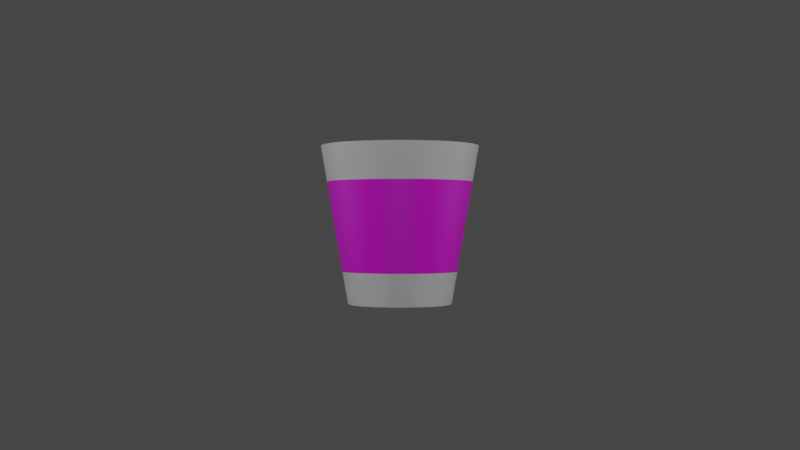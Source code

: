 # Source: Pepper.blend  (saved by Blender 3.0.42; exported with 4.5.12 LTS)
import bpy
from mathutils import Matrix  # noqa: F401  (used for matrix-valued properties, if any)

bpy.ops.wm.read_factory_settings(use_empty=True)
scene = bpy.context.scene
scene.name = 'Scene'

# ---- collections
col_collection = bpy.data.collections.new('Collection'); scene.collection.children.link(col_collection)

# ---- images (referenced by path relative to the original .blend; pixels are not part of the script)
import os
ASSET_DIR = os.environ.get("B2B_ASSET_DIR", "")  # directory of the original .blend (textures are referenced by path, not embedded)
HERE = os.path.dirname(os.path.abspath(__file__))  # packed textures are extracted next to this script under _unpacked/

def load_image(name, relpath, width, height, colorspace="sRGB"):
    """Load a texture the original file referenced (path relative to the .blend, or extracted next to this script)."""
    p = next((c for c in (os.path.join(HERE, relpath), os.path.join(ASSET_DIR, relpath)) if relpath and os.path.exists(c)), "")
    if p:
        img = bpy.data.images.load(p, check_existing=True)
        img.name = name
    else:  # same state as the original file: an image datablock whose file is absent (Cycles renders it pink)
        img = bpy.data.images.new(name, width, height)
        img.source = "FILE"
        img.filepath = "//" + (relpath or name)
    img.colorspace_settings.name = colorspace
    return img
img_drpeppertexture_jpg = load_image('drPepperTexture.jpg', 'maps/drPepperTexture.jpg', 1024, 1024, 'sRGB')

# ---- materials (node trees are filled in below, after node groups)
mat_material_001 = bpy.data.materials.new('Material.001')
mat_material_001.use_transparent_shadow = False
mat_material_002 = bpy.data.materials.new('Material.002')
mat_material_002.use_transparent_shadow = False

# ---- material node trees
mat_material_001.use_nodes = True; mat_material_001.node_tree.nodes.clear()
_N = mat_material_001.node_tree.nodes; _L = mat_material_001.node_tree.links
n0 = _N.new('ShaderNodeOutputMaterial'); n0.name = 'Material Output'; n0.location = (300, 300)
n1 = _N.new('ShaderNodeBsdfPrincipled'); n1.name = 'Principled BSDF'; n1.location = (10, 300)
n1.distribution = 'GGX'
n1.subsurface_method = 'RANDOM_WALK_SKIN'
n1.inputs[3].default_value = 1.45
n1.inputs[11].default_value = 1.38
n1.inputs[16].default_value = 0.12
n1.inputs[27].default_value = (0.0, 0.0, 0.0, 1.0)
n1.inputs[28].default_value = 1.0
n2 = _N.new('ShaderNodeTexImage'); n2.name = 'Image Texture'; n2.location = (-319, 159)
n2.image = img_drpeppertexture_jpg
n3 = _N.new('ShaderNodeTexCoord'); n3.name = 'Texture Coordinate'; n3.location = (-587, 123)
_L.new(n1.outputs[0], n0.inputs[0])
_L.new(n2.outputs[0], n1.inputs[0])
_L.new(n3.outputs[2], n2.inputs[0])
n0.is_active_output = True
mat_material_002.use_nodes = True; mat_material_002.node_tree.nodes.clear()
_N = mat_material_002.node_tree.nodes; _L = mat_material_002.node_tree.links
n0 = _N.new('ShaderNodeBsdfPrincipled'); n0.name = 'Principled BSDF'; n0.location = (10, 300)
n0.distribution = 'GGX'
n0.subsurface_method = 'RANDOM_WALK_SKIN'
n0.inputs[3].default_value = 1.45
n0.inputs[27].default_value = (0.0, 0.0, 0.0, 1.0)
n0.inputs[28].default_value = 1.0
n1 = _N.new('ShaderNodeOutputMaterial'); n1.name = 'Material Output'; n1.location = (300, 300)
_L.new(n0.outputs[0], n1.inputs[0])
n1.is_active_output = True

# ---- world
world_world = bpy.data.worlds.new('World'); scene.world = world_world
world_world.use_nodes = True; world_world.node_tree.nodes.clear()
_N = world_world.node_tree.nodes; _L = world_world.node_tree.links
n0 = _N.new('ShaderNodeOutputWorld'); n0.name = 'World Output'; n0.location = (300, 300)
n1 = _N.new('ShaderNodeBackground'); n1.name = 'Background'; n1.location = (10, 300)
n1.inputs[0].default_value = (0.05088, 0.05088, 0.05088, 1.0)
_L.new(n1.outputs[0], n0.inputs[0])
n0.is_active_output = True
world_world.color = (0.05088, 0.05088, 0.05088)
world_world.use_sun_shadow = False
world_world.sun_shadow_jitter_overblur = 0.0

# ---- cameras
cam_camera_001 = bpy.data.cameras.new('Camera.001')
cam_camera_004 = bpy.data.cameras.new('Camera.004')
cam_camera_005 = bpy.data.cameras.new('Camera.005')
cam_camera_006 = bpy.data.cameras.new('Camera.006')
cam_camera_007 = bpy.data.cameras.new('Camera.007')
cam_camera_008 = bpy.data.cameras.new('Camera.008')

# ---- lights
light_light_001 = bpy.data.lights.new('Light.001', 'POINT')
light_light_001.transmission_factor = 0.0
light_light_001.energy = 1000.0
light_light_001.shadow_soft_size = 0.1
light_light_001.shadow_maximum_resolution = 0.006
light_light_001.use_absolute_resolution = True
light_light_002 = bpy.data.lights.new('Light.002', 'POINT')
light_light_002.transmission_factor = 0.0
light_light_002.energy = 1000.0
light_light_002.shadow_soft_size = 0.1
light_light_002.shadow_maximum_resolution = 0.006
light_light_002.use_absolute_resolution = True
light_light_003 = bpy.data.lights.new('Light.003', 'POINT')
light_light_003.transmission_factor = 0.0
light_light_003.energy = 1000.0
light_light_003.shadow_soft_size = 0.1
light_light_003.shadow_maximum_resolution = 0.006
light_light_003.use_absolute_resolution = True
light_light_004 = bpy.data.lights.new('Light.004', 'POINT')
light_light_004.transmission_factor = 0.0
light_light_004.energy = 1000.0
light_light_004.shadow_soft_size = 0.1
light_light_004.shadow_maximum_resolution = 0.006
light_light_004.use_absolute_resolution = True

# ---- meshes
me_cylinder = bpy.data.meshes.new('Cylinder')
me_cylinder.from_pydata([(3.473e-10, 0.656, -0.9953), (0.0, 1.0, 1.0), (0.128, 0.6434, -0.9953), (0.1951, 0.9808, 1.0), (0.2511, 0.6061, -0.9953), (0.3827, 0.9239, 1.0), (0.3645, 0.5455, -0.9953), (0.5556, 0.8315, 1.0), (0.4639, 0.4639, -0.9953), (0.7071, 0.7071, 1.0), (0.5455, 0.3645, -0.9953), (0.8315, 0.5556, 1.0), (0.6061, 0.2511, -0.9953), (0.9239, 0.3827, 1.0), (0.6434, 0.128, -0.9953), (0.9808, 0.1951, 1.0), (0.656, -3.655e-08, -0.9953), (1.0, -4.371e-08, 1.0), (0.6434, -0.128, -0.9953), (0.9808, -0.1951, 1.0), (0.6061, -0.2511, -0.9953), (0.9239, -0.3827, 1.0), (0.5455, -0.3645, -0.9953), (0.8315, -0.5556, 1.0), (0.4639, -0.4639, -0.9953), (0.7071, -0.7071, 1.0), (0.3645, -0.5455, -0.9953), (0.5556, -0.8315, 1.0), (0.2511, -0.6061, -0.9953), (0.3827, -0.9239, 1.0), (0.128, -0.6434, -0.9953), (0.1951, -0.9808, 1.0), (-5.7e-08, -0.656, -0.9953), (-8.742e-08, -1.0, 1.0), (-0.128, -0.6434, -0.9953), (-0.1951, -0.9808, 1.0), (-0.2511, -0.6061, -0.9953), (-0.3827, -0.9239, 1.0), (-0.3645, -0.5455, -0.9953), (-0.5556, -0.8315, 1.0), (-0.4639, -0.4639, -0.9953), (-0.7071, -0.7071, 1.0), (-0.5455, -0.3645, -0.9953), (-0.8315, -0.5556, 1.0), (-0.6061, -0.2511, -0.9953), (-0.9239, -0.3827, 1.0), (-0.6434, -0.128, -0.9953), (-0.9808, -0.1951, 1.0), (-0.656, -5.444e-11, -0.9953), (-1.0, 1.192e-08, 1.0), (-0.6434, 0.128, -0.9953), (-0.9808, 0.1951, 1.0), (-0.6061, 0.2511, -0.9953), (-0.9239, 0.3827, 1.0), (-0.5455, 0.3645, -0.9953), (-0.8315, 0.5556, 1.0), (-0.4639, 0.4639, -0.9953), (-0.7071, 0.7071, 1.0), (-0.3645, 0.5455, -0.9953), (-0.5556, 0.8315, 1.0), (-0.2511, 0.6061, -0.9953), (-0.3827, 0.9239, 1.0), (-0.128, 0.6434, -0.9953), (-0.1951, 0.9808, 1.0), (0.1788, 0.8988, 1.0), (1.168e-09, 0.9164, 1.0), (0.3507, 0.8466, 1.0), (0.5091, 0.762, 1.0), (0.648, 0.648, 1.0), (0.762, 0.5091, 1.0), (0.8466, 0.3507, 1.0), (0.8988, 0.1788, 1.0), (0.9164, -4.161e-08, 1.0), (0.8988, -0.1788, 1.0), (0.8466, -0.3507, 1.0), (0.762, -0.5091, 1.0), (0.648, -0.648, 1.0), (0.5091, -0.762, 1.0), (0.3507, -0.8466, 1.0), (0.1788, -0.8988, 1.0), (-7.895e-08, -0.9164, 1.0), (-0.1788, -0.8988, 1.0), (-0.3507, -0.8466, 1.0), (-0.5091, -0.762, 1.0), (-0.648, -0.648, 1.0), (-0.762, -0.5091, 1.0), (-0.8466, -0.3507, 1.0), (-0.8988, -0.1788, 1.0), (-0.9164, 9.371e-09, 1.0), (-0.8988, 0.1788, 1.0), (-0.8466, 0.3507, 1.0), (-0.762, 0.5091, 1.0), (-0.648, 0.648, 1.0), (-0.5091, 0.762, 1.0), (-0.3507, 0.8466, 1.0), (-0.1788, 0.8988, 1.0), (0.108, 0.5431, -0.8601), (1.324e-08, 0.5537, -0.8601), (0.2119, 0.5116, -0.8601), (0.3076, 0.4604, -0.8601), (0.3916, 0.3916, -0.8601), (0.4604, 0.3076, -0.8601), (0.5116, 0.2119, -0.8601), (0.5431, 0.108, -0.8601), (0.5537, -3.252e-08, -0.8601), (0.5431, -0.108, -0.8601), (0.5116, -0.2119, -0.8601), (0.4604, -0.3076, -0.8601), (0.3916, -0.3916, -0.8601), (0.3076, -0.4604, -0.8601), (0.2119, -0.5116, -0.8601), (0.108, -0.5431, -0.8601), (-3.517e-08, -0.5537, -0.8601), (-0.108, -0.5431, -0.8601), (-0.2119, -0.5116, -0.8601), (-0.3076, -0.4604, -0.8601), (-0.3916, -0.3916, -0.8601), (-0.4604, -0.3076, -0.8601), (-0.5116, -0.2119, -0.8601), (-0.5431, -0.108, -0.8601), (-0.5537, -1.709e-09, -0.8601), (-0.5431, 0.108, -0.8601), (-0.5116, 0.2119, -0.8601), (-0.4604, 0.3076, -0.8601), (-0.3916, 0.3916, -0.8601), (-0.3076, 0.4604, -0.8601), (-0.2119, 0.5116, -0.8601), (-0.108, 0.5431, -0.8601), (3.757e-11, 0.9628, 0.7836), (0.1878, 0.9443, 0.7836), (0.3684, 0.8895, 0.7836), (0.5349, 0.8005, 0.7836), (0.6808, 0.6808, 0.7836), (0.8005, 0.5349, 0.7836), (0.8895, 0.3684, 0.7836), (0.9443, 0.1878, 0.7836), (0.9628, -4.294e-08, 0.7836), (0.9443, -0.1878, 0.7836), (0.8895, -0.3684, 0.7836), (0.8005, -0.5349, 0.7836), (0.6808, -0.6808, 0.7836), (0.5349, -0.8005, 0.7836), (0.3684, -0.8895, 0.7836), (0.1878, -0.9443, 0.7836), (-8.413e-08, -0.9628, 0.7836), (-0.1878, -0.9443, 0.7836), (-0.3684, -0.8895, 0.7836), (-0.5349, -0.8005, 0.7836), (-0.6808, -0.6808, 0.7836), (-0.8005, -0.5349, 0.7836), (-0.8895, -0.3684, 0.7836), (-0.9443, -0.1878, 0.7836), (-0.9628, 1.063e-08, 0.7836), (-0.9443, 0.1878, 0.7836), (-0.8895, 0.3684, 0.7836), (-0.8005, 0.5349, 0.7836), (-0.6808, 0.6808, 0.7836), (-0.5349, 0.8005, 0.7836), (-0.3684, 0.8895, 0.7836), (-0.1878, 0.9443, 0.7836), (0.1338, 0.6727, -0.8263), (0.2625, 0.6337, -0.8263), (0.3811, 0.5703, -0.8263), (0.485, 0.485, -0.8263), (0.5703, 0.3811, -0.8263), (0.6337, 0.2625, -0.8263), (0.6727, 0.1338, -0.8263), (0.6859, -3.718e-08, -0.8263), (0.6727, -0.1338, -0.8263), (0.6337, -0.2625, -0.8263), (0.5703, -0.3811, -0.8263), (0.485, -0.485, -0.8263), (0.3811, -0.5703, -0.8263), (0.2625, -0.6337, -0.8263), (0.1338, -0.6727, -0.8263), (-5.965e-08, -0.6859, -0.8263), (-0.1338, -0.6727, -0.8263), (-0.2625, -0.6337, -0.8263), (-0.3811, -0.5703, -0.8263), (-0.485, -0.485, -0.8263), (-0.5703, -0.3811, -0.8263), (-0.6337, -0.2625, -0.8263), (-0.6727, -0.1338, -0.8263), (-0.6859, 9.861e-10, -0.8263), (-0.6727, 0.1338, -0.8263), (-0.6337, 0.2625, -0.8263), (-0.5703, 0.3811, -0.8263), (-0.485, 0.485, -0.8263), (-0.3811, 0.5703, -0.8263), (-0.2625, 0.6337, -0.8263), (-0.1338, 0.6727, -0.8263), (3.171e-10, 0.6859, -0.8263), (1.888e-10, 0.6267, -1.0), (0.1223, 0.6147, -1.0), (0.2398, 0.579, -1.0), (0.3482, 0.5211, -1.0), (0.4431, 0.4431, -1.0), (0.5211, 0.3482, -1.0), (0.579, 0.2398, -1.0), (0.6147, 0.1223, -1.0), (0.6267, -3.579e-08, -1.0), (0.6147, -0.1223, -1.0), (0.579, -0.2398, -1.0), (0.5211, -0.3482, -1.0), (0.4431, -0.4431, -1.0), (0.3482, -0.5211, -1.0), (0.2398, -0.579, -1.0), (0.1223, -0.6147, -1.0), (-5.46e-08, -0.6267, -1.0), (-0.1223, -0.6147, -1.0), (-0.2398, -0.579, -1.0), (-0.3482, -0.5211, -1.0), (-0.4431, -0.4431, -1.0), (-0.5211, -0.3482, -1.0), (-0.579, -0.2398, -1.0), (-0.6147, -0.1223, -1.0), (-0.6267, -9.204e-10, -1.0), (-0.6147, 0.1223, -1.0), (-0.579, 0.2398, -1.0), (-0.5211, 0.3482, -1.0), (-0.4431, 0.4431, -1.0), (-0.3482, 0.5211, -1.0), (-0.2398, 0.579, -1.0), (-0.1223, 0.6147, -1.0), (0.09009, 0.4529, -0.8601), (1.68e-08, 0.4618, -0.8601), (0.1767, 0.4266, -0.8601), (0.2565, 0.3839, -0.8601), (0.3265, 0.3265, -0.8601), (0.3839, 0.2565, -0.8601), (0.4266, 0.1767, -0.8601), (0.4529, 0.09009, -0.8601), (0.4618, -3.021e-08, -0.8601), (0.4529, -0.09009, -0.8601), (0.4266, -0.1767, -0.8601), (0.3839, -0.2565, -0.8601), (0.3265, -0.3265, -0.8601), (0.2565, -0.3839, -0.8601), (0.1767, -0.4266, -0.8601), (0.09009, -0.4529, -0.8601), (-2.357e-08, -0.4618, -0.8601), (-0.09009, -0.4529, -0.8601), (-0.1767, -0.4266, -0.8601), (-0.2565, -0.3839, -0.8601), (-0.3265, -0.3265, -0.8601), (-0.3839, -0.2565, -0.8601), (-0.4266, -0.1767, -0.8601), (-0.4529, -0.09009, -0.8601), (-0.4618, -4.519e-09, -0.8601), (-0.4529, 0.09009, -0.8601), (-0.4266, 0.1767, -0.8601), (-0.3839, 0.2565, -0.8601), (-0.3265, 0.3265, -0.8601), (-0.2565, 0.3839, -0.8601), (-0.1767, 0.4266, -0.8601), (-0.09009, 0.4529, -0.8601), (3.955e-12, 0.9961, 0.9772), (0.1943, 0.9769, 0.9772), (0.3812, 0.9203, 0.9772), (0.5534, 0.8282, 0.9772), (0.7043, 0.7043, 0.9772), (0.8282, 0.5534, 0.9772), (0.9203, 0.3812, 0.9772), (0.9769, 0.1943, 0.9772), (0.9961, -4.363e-08, 0.9772), (0.9769, -0.1943, 0.9772), (0.9203, -0.3812, 0.9772), (0.8282, -0.5534, 0.9772), (0.7043, -0.7043, 0.9772), (0.5534, -0.8282, 0.9772), (0.3812, -0.9203, 0.9772), (0.1943, -0.9769, 0.9772), (-8.708e-08, -0.9961, 0.9772), (-0.1943, -0.9769, 0.9772), (-0.3812, -0.9203, 0.9772), (-0.5534, -0.8282, 0.9772), (-0.7043, -0.7043, 0.9772), (-0.8282, -0.5534, 0.9772), (-0.9203, -0.3812, 0.9772), (-0.9769, -0.1943, 0.9772), (-0.9961, 1.179e-08, 0.9772), (-0.9769, 0.1943, 0.9772), (-0.9203, 0.3812, 0.9772), (-0.8282, 0.5534, 0.9772), (-0.7043, 0.7043, 0.9772), (-0.5534, 0.8282, 0.9772), (-0.3812, 0.9203, 0.9772), (-0.1943, 0.9769, 0.9772), (0.1288, 0.6476, -0.9711), (0.2527, 0.6101, -0.9711), (0.3669, 0.549, -0.9711), (0.4669, 0.4669, -0.9711), (0.549, 0.3669, -0.9711), (0.6101, 0.2527, -0.9711), (0.6476, 0.1288, -0.9711), (0.6603, -3.664e-08, -0.9711), (0.6476, -0.1288, -0.9711), (0.6101, -0.2527, -0.9711), (0.549, -0.3669, -0.9711), (0.4669, -0.4669, -0.9711), (0.3669, -0.549, -0.9711), (0.2527, -0.6101, -0.9711), (0.1288, -0.6476, -0.9711), (-5.738e-08, -0.6603, -0.9711), (-0.1288, -0.6476, -0.9711), (-0.2527, -0.6101, -0.9711), (-0.3669, -0.549, -0.9711), (-0.4669, -0.4669, -0.9711), (-0.549, -0.3669, -0.9711), (-0.6101, -0.2527, -0.9711), (-0.6476, -0.1288, -0.9711), (-0.6603, 9.508e-11, -0.9711), (-0.6476, 0.1288, -0.9711), (-0.6101, 0.2527, -0.9711), (-0.549, 0.3669, -0.9711), (-0.4669, 0.4669, -0.9711), (-0.3669, 0.549, -0.9711), (-0.2527, 0.6101, -0.9711), (-0.1288, 0.6476, -0.9711), (3.429e-10, 0.6603, -0.9711), (0.9668, -0.1923, 1.0), (0.9107, -0.3772, 1.0), (-0.3772, -0.9107, 1.0), (-0.5477, -0.8196, 1.0), (-0.8196, 0.5477, 1.0), (-0.697, 0.697, 1.0), (0.8196, 0.5477, 1.0), (0.9107, 0.3772, 1.0), (0.3772, -0.9107, 1.0), (0.1923, -0.9668, 1.0), (-0.9668, -0.1923, 1.0), (-0.9858, 1.149e-08, 1.0), (0.1923, 0.9668, 1.0), (0.3772, 0.9107, 1.0), (0.8196, -0.5477, 1.0), (-0.697, -0.697, 1.0), (-0.5477, 0.8196, 1.0), (0.9668, 0.1923, 1.0), (-8.598e-08, -0.9858, 1.0), (-0.9668, 0.1923, 1.0), (0.5477, 0.8196, 1.0), (0.697, -0.697, 1.0), (-0.8196, -0.5477, 1.0), (-0.3772, 0.9107, 1.0), (0.9858, -4.335e-08, 1.0), (-0.1923, -0.9668, 1.0), (-0.9107, 0.3772, 1.0), (0.697, 0.697, 1.0), (0.5477, -0.8196, 1.0), (-0.9107, -0.3772, 1.0), (-0.1923, 0.9668, 1.0), (1.989e-10, 0.9858, 1.0), (0.9108, -0.1812, 1.0), (-0.3554, -0.858, 1.0), (-0.7722, 0.516, 1.0), (0.7722, 0.516, 1.0), (0.3554, -0.858, 1.0), (-0.9108, -0.1812, 1.0), (0.1812, 0.9108, 1.0), (9.962e-10, 0.9287, 1.0), (0.858, -0.3554, 1.0), (-0.516, -0.7722, 1.0), (-0.6567, 0.6567, 1.0), (0.858, 0.3554, 1.0), (0.1812, -0.9108, 1.0), (-0.9287, 9.746e-09, 1.0), (0.3554, 0.858, 1.0), (0.7722, -0.516, 1.0), (-0.6567, -0.6567, 1.0), (-0.516, 0.7722, 1.0), (0.9108, 0.1812, 1.0), (-8.019e-08, -0.9287, 1.0), (-0.9108, 0.1812, 1.0), (0.516, 0.7722, 1.0), (0.6567, -0.6567, 1.0), (-0.7722, -0.516, 1.0), (-0.3554, 0.858, 1.0), (0.9287, -4.192e-08, 1.0), (-0.1812, -0.9108, 1.0), (-0.858, 0.3554, 1.0), (0.6567, 0.6567, 1.0), (0.516, -0.7722, 1.0), (-0.858, -0.3554, 1.0), (-0.1812, 0.9108, 1.0), (0.5057, -0.7569, 0.9687), (0.3484, -0.841, 0.9687), (1.371e-09, 0.9103, 0.9687), (0.1776, 0.8928, 0.9687), (-0.7569, 0.5057, 0.9687), (-0.6437, 0.6437, 0.9687), (0.1776, -0.8928, 0.9687), (0.3484, 0.841, 0.9687), (-0.5057, 0.7569, 0.9687), (-7.821e-08, -0.9103, 0.9687), (0.5057, 0.7569, 0.9687), (-0.3484, 0.841, 0.9687), (-0.1776, -0.8928, 0.9687), (0.6437, 0.6437, 0.9687), (-0.1776, 0.8928, 0.9687), (-0.3484, -0.841, 0.9687), (0.7569, 0.5057, 0.9687), (-0.5057, -0.7569, 0.9687), (0.841, 0.3484, 0.9687), (-0.6437, -0.6437, 0.9687), (0.8928, 0.1776, 0.9687), (-0.7569, -0.5057, 0.9687), (0.9103, -4.146e-08, 0.9687), (-0.841, -0.3484, 0.9687), (0.8928, -0.1776, 0.9687), (-0.8928, -0.1776, 0.9687), (0.841, -0.3484, 0.9687), (-0.9103, 9.184e-09, 0.9687), (0.7569, -0.5057, 0.9687), (-0.8928, 0.1776, 0.9687), (0.6437, -0.6437, 0.9687), (-0.841, 0.3484, 0.9687), (0.3161, -0.4732, -0.7816), (1.273e-08, 0.5691, -0.7816), (-0.4732, 0.3161, -0.7816), (0.2178, -0.5257, -0.7816), (0.111, 0.5581, -0.7816), (-0.4024, 0.4024, -0.7816), (0.111, -0.5581, -0.7816), (0.2178, 0.5257, -0.7816), (-0.3161, 0.4732, -0.7816), (-3.702e-08, -0.5691, -0.7816), (0.3161, 0.4732, -0.7816), (-0.2178, 0.5257, -0.7816), (-0.111, -0.5581, -0.7816), (0.4024, 0.4024, -0.7816), (-0.111, 0.5581, -0.7816), (-0.2178, -0.5257, -0.7816), (0.4732, 0.3161, -0.7816), (-0.3161, -0.4732, -0.7816), (0.5257, 0.2178, -0.7816), (-0.4024, -0.4024, -0.7816), (0.5581, 0.111, -0.7816), (-0.4732, -0.3161, -0.7816), (0.5691, -3.29e-08, -0.7816), (-0.5257, -0.2178, -0.7816), (0.5581, -0.111, -0.7816), (-0.5581, -0.111, -0.7816), (0.5257, -0.2178, -0.7816), (-0.5691, -1.241e-09, -0.7816), (0.4732, -0.3161, -0.7816), (-0.5581, 0.111, -0.7816), (0.4024, -0.4024, -0.7816), (-0.5257, 0.2178, -0.7816)], [], [(256, 1, 3, 257), (257, 3, 5, 258), (258, 5, 7, 259), (259, 7, 9, 260), (260, 9, 11, 261), (261, 11, 13, 262), (262, 13, 15, 263), (263, 15, 17, 264), (264, 17, 19, 265), (265, 19, 21, 266), (266, 21, 23, 267), (267, 23, 25, 268), (268, 25, 27, 269), (269, 27, 29, 270), (270, 29, 31, 271), (271, 31, 33, 272), (272, 33, 35, 273), (273, 35, 37, 274), (274, 37, 39, 275), (275, 39, 41, 276), (276, 41, 43, 277), (277, 43, 45, 278), (278, 45, 47, 279), (279, 47, 49, 280), (280, 49, 51, 281), (281, 51, 53, 282), (282, 53, 55, 283), (283, 55, 57, 284), (284, 57, 59, 285), (285, 59, 61, 286), (360, 352, 73, 74), (286, 61, 63, 287), (287, 63, 1, 256), (14, 16, 200, 199), (419, 416, 109, 110), (361, 353, 82, 83), (362, 354, 91, 92), (363, 355, 69, 70), (364, 356, 78, 79), (365, 357, 87, 88), (366, 358, 64, 66), (367, 360, 74, 75), (368, 361, 83, 84), (369, 362, 92, 93), (370, 363, 70, 71), (371, 364, 79, 80), (372, 365, 88, 89), (373, 366, 66, 67), (374, 367, 75, 76), (375, 368, 84, 85), (376, 369, 93, 94), (377, 370, 71, 72), (378, 371, 80, 81), (379, 372, 89, 90), (380, 373, 67, 68), (381, 374, 76, 77), (382, 375, 85, 86), (383, 376, 94, 95), (352, 377, 72, 73), (353, 378, 81, 82), (354, 379, 90, 91), (355, 380, 68, 69), (356, 381, 77, 78), (357, 382, 86, 87), (358, 359, 65, 64), (359, 383, 95, 65), (120, 119, 247, 248), (420, 417, 97, 96), (421, 418, 123, 124), (422, 419, 110, 111), (423, 420, 96, 98), (424, 421, 124, 125), (425, 422, 111, 112), (426, 423, 98, 99), (427, 424, 125, 126), (428, 425, 112, 113), (429, 426, 99, 100), (430, 427, 126, 127), (431, 428, 113, 114), (432, 429, 100, 101), (417, 430, 127, 97), (433, 431, 114, 115), (434, 432, 101, 102), (435, 433, 115, 116), (436, 434, 102, 103), (437, 435, 116, 117), (438, 436, 103, 104), (439, 437, 117, 118), (440, 438, 104, 105), (441, 439, 118, 119), (442, 440, 105, 106), (443, 441, 119, 120), (444, 442, 106, 107), (445, 443, 120, 121), (446, 444, 107, 108), (447, 445, 121, 122), (416, 446, 108, 109), (418, 447, 122, 123), (190, 159, 128, 191), (189, 158, 159, 190), (188, 157, 158, 189), (187, 156, 157, 188), (186, 155, 156, 187), (185, 154, 155, 186), (184, 153, 154, 185), (183, 152, 153, 184), (182, 151, 152, 183), (181, 150, 151, 182), (180, 149, 150, 181), (179, 148, 149, 180), (178, 147, 148, 179), (177, 146, 147, 178), (176, 145, 146, 177), (175, 144, 145, 176), (174, 143, 144, 175), (173, 142, 143, 174), (172, 141, 142, 173), (171, 140, 141, 172), (170, 139, 140, 171), (169, 138, 139, 170), (168, 137, 138, 169), (167, 136, 137, 168), (166, 135, 136, 167), (165, 134, 135, 166), (164, 133, 134, 165), (163, 132, 133, 164), (162, 131, 132, 163), (161, 130, 131, 162), (160, 129, 130, 161), (191, 128, 129, 160), (319, 191, 160, 288), (288, 160, 161, 289), (289, 161, 162, 290), (290, 162, 163, 291), (291, 163, 164, 292), (292, 164, 165, 293), (293, 165, 166, 294), (294, 166, 167, 295), (295, 167, 168, 296), (296, 168, 169, 297), (297, 169, 170, 298), (298, 170, 171, 299), (299, 171, 172, 300), (300, 172, 173, 301), (301, 173, 174, 302), (302, 174, 175, 303), (303, 175, 176, 304), (304, 176, 177, 305), (305, 177, 178, 306), (306, 178, 179, 307), (307, 179, 180, 308), (308, 180, 181, 309), (309, 181, 182, 310), (310, 182, 183, 311), (311, 183, 184, 312), (312, 184, 185, 313), (313, 185, 186, 314), (314, 186, 187, 315), (315, 187, 188, 316), (316, 188, 189, 317), (317, 189, 190, 318), (318, 190, 191, 319), (192, 193, 194, 195, 196, 197, 198, 199, 200, 201, 202, 203, 204, 205, 206, 207, 208, 209, 210, 211, 212, 213, 214, 215, 216, 217, 218, 219, 220, 221, 222, 223), (32, 34, 209, 208), (50, 52, 218, 217), (6, 8, 196, 195), (24, 26, 205, 204), (42, 44, 214, 213), (60, 62, 223, 222), (16, 18, 201, 200), (34, 36, 210, 209), (52, 54, 219, 218), (8, 10, 197, 196), (26, 28, 206, 205), (44, 46, 215, 214), (0, 2, 193, 192), (62, 0, 192, 223), (18, 20, 202, 201), (36, 38, 211, 210), (54, 56, 220, 219), (10, 12, 198, 197), (28, 30, 207, 206), (46, 48, 216, 215), (2, 4, 194, 193), (20, 22, 203, 202), (38, 40, 212, 211), (56, 58, 221, 220), (12, 14, 199, 198), (30, 32, 208, 207), (48, 50, 217, 216), (4, 6, 195, 194), (22, 24, 204, 203), (40, 42, 213, 212), (58, 60, 222, 221), (224, 225, 255, 254, 253, 252, 251, 250, 249, 248, 247, 246, 245, 244, 243, 242, 241, 240, 239, 238, 237, 236, 235, 234, 233, 232, 231, 230, 229, 228, 227, 226), (107, 106, 234, 235), (121, 120, 248, 249), (108, 107, 235, 236), (122, 121, 249, 250), (109, 108, 236, 237), (123, 122, 250, 251), (110, 109, 237, 238), (96, 97, 225, 224), (124, 123, 251, 252), (111, 110, 238, 239), (98, 96, 224, 226), (125, 124, 252, 253), (112, 111, 239, 240), (99, 98, 226, 227), (126, 125, 253, 254), (113, 112, 240, 241), (100, 99, 227, 228), (127, 126, 254, 255), (114, 113, 241, 242), (101, 100, 228, 229), (97, 127, 255, 225), (115, 114, 242, 243), (102, 101, 229, 230), (116, 115, 243, 244), (103, 102, 230, 231), (117, 116, 244, 245), (104, 103, 231, 232), (118, 117, 245, 246), (105, 104, 232, 233), (119, 118, 246, 247), (106, 105, 233, 234), (159, 287, 256, 128), (158, 286, 287, 159), (157, 285, 286, 158), (156, 284, 285, 157), (155, 283, 284, 156), (154, 282, 283, 155), (153, 281, 282, 154), (152, 280, 281, 153), (151, 279, 280, 152), (150, 278, 279, 151), (149, 277, 278, 150), (148, 276, 277, 149), (147, 275, 276, 148), (146, 274, 275, 147), (145, 273, 274, 146), (144, 272, 273, 145), (143, 271, 272, 144), (142, 270, 271, 143), (141, 269, 270, 142), (140, 268, 269, 141), (139, 267, 268, 140), (138, 266, 267, 139), (137, 265, 266, 138), (136, 264, 265, 137), (135, 263, 264, 136), (134, 262, 263, 135), (133, 261, 262, 134), (132, 260, 261, 133), (131, 259, 260, 132), (130, 258, 259, 131), (129, 257, 258, 130), (128, 256, 257, 129), (62, 318, 319, 0), (60, 317, 318, 62), (58, 316, 317, 60), (56, 315, 316, 58), (54, 314, 315, 56), (52, 313, 314, 54), (50, 312, 313, 52), (48, 311, 312, 50), (46, 310, 311, 48), (44, 309, 310, 46), (42, 308, 309, 44), (40, 307, 308, 42), (38, 306, 307, 40), (36, 305, 306, 38), (34, 304, 305, 36), (32, 303, 304, 34), (30, 302, 303, 32), (28, 301, 302, 30), (26, 300, 301, 28), (24, 299, 300, 26), (22, 298, 299, 24), (20, 297, 298, 22), (18, 296, 297, 20), (16, 295, 296, 18), (14, 294, 295, 16), (12, 293, 294, 14), (10, 292, 293, 12), (8, 291, 292, 10), (6, 290, 291, 8), (4, 289, 290, 6), (2, 288, 289, 4), (0, 319, 288, 2), (1, 63, 350, 351), (3, 1, 351, 332), (47, 45, 349, 330), (29, 27, 348, 328), (11, 9, 347, 326), (55, 53, 346, 324), (37, 35, 345, 322), (19, 17, 344, 320), (63, 61, 343, 350), (45, 43, 342, 349), (27, 25, 341, 348), (9, 7, 340, 347), (53, 51, 339, 346), (35, 33, 338, 345), (17, 15, 337, 344), (61, 59, 336, 343), (43, 41, 335, 342), (25, 23, 334, 341), (7, 5, 333, 340), (51, 49, 331, 339), (33, 31, 329, 338), (15, 13, 327, 337), (59, 57, 325, 336), (41, 39, 323, 335), (23, 21, 321, 334), (5, 3, 332, 333), (49, 47, 330, 331), (31, 29, 328, 329), (13, 11, 326, 327), (57, 55, 324, 325), (39, 37, 322, 323), (21, 19, 320, 321), (351, 350, 383, 359), (332, 351, 359, 358), (330, 349, 382, 357), (328, 348, 381, 356), (326, 347, 380, 355), (324, 346, 379, 354), (322, 345, 378, 353), (320, 344, 377, 352), (350, 343, 376, 383), (349, 342, 375, 382), (348, 341, 374, 381), (347, 340, 373, 380), (346, 339, 372, 379), (345, 338, 371, 378), (344, 337, 370, 377), (343, 336, 369, 376), (342, 335, 368, 375), (341, 334, 367, 374), (340, 333, 366, 373), (339, 331, 365, 372), (338, 329, 364, 371), (337, 327, 363, 370), (336, 325, 362, 369), (335, 323, 361, 368), (334, 321, 360, 367), (333, 332, 358, 366), (331, 330, 357, 365), (329, 328, 356, 364), (327, 326, 355, 363), (325, 324, 354, 362), (323, 322, 353, 361), (321, 320, 352, 360), (91, 90, 415, 388), (77, 76, 414, 384), (90, 89, 413, 415), (76, 75, 412, 414), (89, 88, 411, 413), (75, 74, 410, 412), (88, 87, 409, 411), (74, 73, 408, 410), (87, 86, 407, 409), (73, 72, 406, 408), (86, 85, 405, 407), (72, 71, 404, 406), (85, 84, 403, 405), (71, 70, 402, 404), (84, 83, 401, 403), (70, 69, 400, 402), (83, 82, 399, 401), (65, 95, 398, 386), (69, 68, 397, 400), (82, 81, 396, 399), (95, 94, 395, 398), (68, 67, 394, 397), (81, 80, 393, 396), (94, 93, 392, 395), (67, 66, 391, 394), (80, 79, 390, 393), (93, 92, 389, 392), (66, 64, 387, 391), (79, 78, 385, 390), (92, 91, 388, 389), (64, 65, 386, 387), (78, 77, 384, 385), (388, 415, 447, 418), (384, 414, 446, 416), (415, 413, 445, 447), (414, 412, 444, 446), (413, 411, 443, 445), (412, 410, 442, 444), (411, 409, 441, 443), (410, 408, 440, 442), (409, 407, 439, 441), (408, 406, 438, 440), (407, 405, 437, 439), (406, 404, 436, 438), (405, 403, 435, 437), (404, 402, 434, 436), (403, 401, 433, 435), (402, 400, 432, 434), (401, 399, 431, 433), (386, 398, 430, 417), (400, 397, 429, 432), (399, 396, 428, 431), (398, 395, 427, 430), (397, 394, 426, 429), (396, 393, 425, 428), (395, 392, 424, 427), (394, 391, 423, 426), (393, 390, 422, 425), (392, 389, 421, 424), (391, 387, 420, 423), (390, 385, 419, 422), (389, 388, 418, 421), (387, 386, 417, 420), (385, 384, 416, 419)])
me_cylinder.polygons.foreach_set('material_index', [1, 1, 1, 1, 1, 1, 1, 1, 1, 1, 1, 1, 1, 1, 1, 1, 1, 1, 1, 1, 1, 1, 1, 1, 1, 1, 1, 1, 1, 1, 1, 1, 1, 1, 1, 1, 1, 1, 1, 1, 1, 1, 1, 1, 1, 1, 1, 1, 1, 1, 1, 1, 1, 1, 1, 1, 1, 1, 1, 1, 1, 1, 1, 1, 1, 1, 1, 1, 1, 1, 1, 1, 1, 1, 1, 1, 1, 1, 1, 1, 1, 1, 1, 1, 1, 1, 1, 1, 1, 1, 1, 1, 1, 1, 1, 1, 1, 1, 0, 0, 0, 0, 0, 0, 0, 0, 0, 0, 0, 0, 0, 0, 0, 0, 0, 0, 0, 0, 0, 0, 0, 0, 0, 0, 0, 0, 0, 0, 0, 0, 1, 1, 1, 1, 1, 1, 1, 1, 1, 1, 1, 1, 1, 1, 1, 1, 1, 1, 1, 1, 1, 1, 1, 1, 1, 1, 1, 1, 1, 1, 1, 1, 1, 1, 1, 1, 1, 1, 1, 1, 1, 1, 1, 1, 1, 1, 1, 1, 1, 1, 1, 1, 1, 1, 1, 1, 1, 1, 1, 1, 1, 1, 1, 1, 1, 1, 1, 1, 1, 1, 1, 1, 1, 1, 1, 1, 1, 1, 1, 1, 1, 1, 1, 1, 1, 1, 1, 1, 1, 1, 1, 1, 1, 1, 1, 1, 1, 1, 1, 1, 1, 1, 1, 1, 1, 1, 1, 1, 1, 1, 1, 1, 1, 1, 1, 1, 1, 1, 1, 1, 1, 1, 1, 1, 1, 1, 1, 1, 1, 1, 1, 1, 1, 1, 1, 1, 1, 1, 1, 1, 1, 1, 1, 1, 1, 1, 1, 1, 1, 1, 1, 1, 1, 1, 1, 1, 1, 1, 1, 1, 1, 1, 1, 1, 1, 1, 1, 1, 1, 1, 1, 1, 1, 1, 1, 1, 1, 1, 1, 1, 1, 1, 1, 1, 1, 1, 1, 1, 1, 1, 1, 1, 1, 1, 1, 1, 1, 1, 1, 1, 1, 1, 1, 1, 1, 1, 1, 1, 1, 1, 1, 1, 1, 1, 1, 1, 1, 1, 1, 1, 1, 1, 1, 1, 1, 1, 1, 1, 1, 1, 1, 1, 1, 1, 1, 1, 1, 1, 1, 1, 1, 1, 1, 1, 1, 1, 1, 1, 1, 1, 1, 1, 1, 1, 1, 1, 1, 1, 1, 1, 1, 1, 1, 1, 1, 1, 1, 1, 1, 1, 1, 1, 1, 1, 1, 1, 1, 1, 1, 1, 1, 1, 1, 1, 1, 1, 1, 1])
_uv = me_cylinder.uv_layers.new(name='UVMap')
_uv.uv.foreach_set('vector', [-0.127, 0.3966, -0.1314, 0.3958, -0.1315, 0.3436, -0.1271, 0.343, -0.1271, 0.343, -0.1315, 0.3436, -0.138, 0.2925, -0.1337, 0.2905, -0.1337, 0.2905, -0.138, 0.2925, -0.1505, 0.2444, -0.1466, 0.2411, -0.1466, 0.2411, -0.1505, 0.2444, -0.1687, 0.2011, -0.1652, 0.1966, -0.1652, 0.1966, -0.1687, 0.2011, -0.1918, 0.1643, -0.189, 0.1588, -0.189, 0.1588, -0.1918, 0.1643, -0.219, 0.1354, -0.2169, 0.1291, -0.2169, 0.1291, -0.219, 0.1354, -0.2492, 0.1155, -0.2478, 0.1088, -0.2478, 0.1088, -0.2492, 0.1155, -0.2812, 0.1055, -0.2807, 0.09842, -0.2807, 0.09842, -0.2812, 0.1055, -0.3138, 0.1056, -0.3141, 0.09855, -0.3141, 0.09855, -0.3138, 0.1056, -0.3457, 0.116, -0.347, 0.1091, -0.347, 0.1091, -0.3457, 0.116, -0.3758, 0.1361, -0.3779, 0.1297, -0.3779, 0.1297, -0.3758, 0.1361, -0.4029, 0.1652, -0.4057, 0.1596, -0.4057, 0.1596, -0.4029, 0.1652, -0.4259, 0.2022, -0.4293, 0.1976, -0.4293, 0.1976, -0.4259, 0.2022, -0.4439, 0.2456, -0.4478, 0.2422, -0.4478, 0.2422, -0.4439, 0.2456, -0.4563, 0.2939, -0.4606, 0.2917, -0.4606, 0.2917, -0.4563, 0.2939, -0.4626, 0.3451, -0.467, 0.3443, -0.467, 0.3443, -0.4626, 0.3451, -0.4625, 0.3973, -0.4669, 0.3979, -0.4669, 0.3979, -0.4625, 0.3973, -0.4561, 0.4484, -0.4603, 0.4504, -0.4603, 0.4504, -0.4561, 0.4484, -0.4435, 0.4965, -0.4475, 0.4998, -0.4475, 0.4998, -0.4435, 0.4965, -0.4253, 0.5399, -0.4288, 0.5443, -0.4288, 0.5443, -0.4253, 0.5399, -0.4022, 0.5767, -0.4051, 0.5821, -0.4051, 0.5821, -0.4022, 0.5767, -0.375, 0.6056, -0.3772, 0.6118, -0.3772, 0.6118, -0.375, 0.6056, -0.3449, 0.6254, -0.3462, 0.6322, -0.3462, 0.6322, -0.3449, 0.6254, -0.3128, 0.6355, -0.3133, 0.6426, -0.3133, 0.6426, -0.3128, 0.6355, -0.2802, 0.6353, -0.2798, 0.6424, -0.2798, 0.6424, -0.2802, 0.6353, -0.2482, 0.625, -0.247, 0.6318, -0.247, 0.6318, -0.2482, 0.625, -0.2182, 0.6049, -0.2161, 0.6112, -0.2161, 0.6112, -0.2182, 0.6049, -0.1911, 0.5757, -0.1883, 0.5813, -0.1883, 0.5813, -0.1911, 0.5757, -0.1681, 0.5387, -0.1647, 0.5433, -0.1647, 0.5433, -0.1681, 0.5387, -0.1501, 0.4953, -0.1462, 0.4987, -0.3422, 0.1342, -0.3125, 0.1246, -0.3123, 0.1278, -0.3416, 0.1373, -0.1462, 0.4987, -0.1501, 0.4953, -0.1377, 0.447, -0.1334, 0.4491, -0.1334, 0.4491, -0.1377, 0.447, -0.1314, 0.3958, -0.127, 0.3966, 1.278, 0.4938, 1.265, 0.49, 1.265, 0.49, 1.278, 0.4938, -0.3112, 0.3574, -0.3093, 0.3532, -0.3047, 0.3592, -0.3059, 0.3619, -0.433, 0.4875, -0.4447, 0.4428, -0.4427, 0.4418, -0.4312, 0.486, -0.1987, 0.5611, -0.2238, 0.5881, -0.2248, 0.5852, -0.2, 0.5585, -0.2246, 0.1522, -0.1994, 0.179, -0.2006, 0.1816, -0.2255, 0.1551, -0.4449, 0.2993, -0.4334, 0.2545, -0.4316, 0.2561, -0.4429, 0.3003, -0.3117, 0.6165, -0.3414, 0.6072, -0.3409, 0.604, -0.3115, 0.6132, -0.1493, 0.2981, -0.1434, 0.3456, -0.1454, 0.3459, -0.1513, 0.299, -0.3702, 0.1528, -0.3422, 0.1342, -0.3416, 0.1373, -0.3692, 0.1557, -0.4161, 0.5277, -0.433, 0.4875, -0.4312, 0.486, -0.4146, 0.5256, -0.1773, 0.5267, -0.1987, 0.5611, -0.2, 0.5585, -0.1789, 0.5246, -0.2526, 0.1338, -0.2246, 0.1522, -0.2255, 0.1551, -0.2532, 0.1369, -0.4507, 0.3469, -0.4449, 0.2993, -0.4429, 0.3003, -0.4487, 0.3472, -0.2814, 0.6164, -0.3117, 0.6165, -0.3115, 0.6132, -0.2816, 0.6131, -0.161, 0.2534, -0.1493, 0.2981, -0.1513, 0.299, -0.1628, 0.2549, -0.3953, 0.1798, -0.3702, 0.1528, -0.3692, 0.1557, -0.394, 0.1824, -0.3947, 0.5619, -0.4161, 0.5277, -0.4146, 0.5256, -0.3934, 0.5594, -0.1606, 0.4864, -0.1773, 0.5267, -0.1789, 0.5246, -0.1624, 0.4848, -0.2823, 0.1245, -0.2526, 0.1338, -0.2532, 0.1369, -0.2825, 0.1277, -0.4507, 0.3953, -0.4507, 0.3469, -0.4487, 0.3472, -0.4486, 0.395, -0.2517, 0.6068, -0.2814, 0.6164, -0.2816, 0.6131, -0.2524, 0.6037, -0.1779, 0.2132, -0.161, 0.2534, -0.1628, 0.2549, -0.1795, 0.2153, -0.4166, 0.2142, -0.3953, 0.1798, -0.394, 0.1824, -0.415, 0.2163, -0.3695, 0.5887, -0.3947, 0.5619, -0.3934, 0.5594, -0.3685, 0.5858, -0.1491, 0.4415, -0.1606, 0.4864, -0.1624, 0.4848, -0.151, 0.4406, -0.3125, 0.1246, -0.2823, 0.1245, -0.2825, 0.1277, -0.3123, 0.1278, -0.4447, 0.4428, -0.4507, 0.3953, -0.4486, 0.395, -0.4427, 0.4418, -0.2238, 0.5881, -0.2517, 0.6068, -0.2524, 0.6037, -0.2248, 0.5852, -0.1994, 0.179, -0.1779, 0.2132, -0.1795, 0.2153, -0.2006, 0.1816, -0.4334, 0.2545, -0.4166, 0.2142, -0.415, 0.2163, -0.4316, 0.2561, -0.3414, 0.6072, -0.3695, 0.5887, -0.3685, 0.5858, -0.3409, 0.604, -0.1434, 0.3456, -0.1433, 0.394, -0.1453, 0.3937, -0.1454, 0.3459, -0.1433, 0.394, -0.1491, 0.4415, -0.151, 0.4406, -0.1453, 0.3937, -0.2985, 0.387, -0.3005, 0.3862, -0.3005, 0.3862, -0.2985, 0.387, -0.2807, 0.3686, -0.2808, 0.3737, -0.2867, 0.3728, -0.2867, 0.3696, -0.287, 0.3912, -0.2897, 0.3939, -0.2926, 0.3855, -0.2908, 0.3838, -0.3125, 0.3621, -0.3112, 0.3574, -0.3059, 0.3619, -0.3068, 0.3648, -0.2813, 0.3635, -0.2807, 0.3686, -0.2867, 0.3696, -0.287, 0.3663, -0.2847, 0.3877, -0.287, 0.3912, -0.2908, 0.3838, -0.2893, 0.3816, -0.3132, 0.3671, -0.3125, 0.3621, -0.3068, 0.3648, -0.3072, 0.368, -0.2824, 0.3587, -0.2813, 0.3635, -0.287, 0.3663, -0.2876, 0.3632, -0.2828, 0.3834, -0.2847, 0.3877, -0.2893, 0.3816, -0.2881, 0.379, -0.3133, 0.3723, -0.3132, 0.3671, -0.3072, 0.368, -0.3073, 0.3713, -0.2841, 0.3543, -0.2824, 0.3587, -0.2876, 0.3632, -0.2887, 0.3604, -0.2815, 0.3788, -0.2828, 0.3834, -0.2881, 0.379, -0.2872, 0.376, -0.3127, 0.3773, -0.3133, 0.3723, -0.3073, 0.3713, -0.307, 0.3745, -0.2863, 0.3506, -0.2841, 0.3543, -0.2887, 0.3604, -0.29, 0.358, -0.2808, 0.3737, -0.2815, 0.3788, -0.2872, 0.376, -0.2867, 0.3728, -0.3116, 0.3822, -0.3127, 0.3773, -0.307, 0.3745, -0.3063, 0.3776, -0.2889, 0.3476, -0.2863, 0.3506, -0.29, 0.358, -0.2917, 0.3561, -0.3099, 0.3866, -0.3116, 0.3822, -0.3063, 0.3776, -0.3053, 0.3804, -0.2918, 0.3455, -0.2889, 0.3476, -0.2917, 0.3561, -0.2935, 0.3547, -0.3077, 0.3903, -0.3099, 0.3866, -0.3053, 0.3804, -0.3039, 0.3829, -0.2949, 0.3444, -0.2918, 0.3455, -0.2935, 0.3547, -0.2955, 0.3539, -0.3051, 0.3933, -0.3077, 0.3903, -0.3039, 0.3829, -0.3023, 0.3848, -0.2981, 0.3443, -0.2949, 0.3444, -0.2955, 0.3539, -0.2975, 0.3538, -0.3022, 0.3954, -0.3051, 0.3933, -0.3023, 0.3848, -0.3005, 0.3862, -0.3013, 0.3451, -0.2981, 0.3443, -0.2975, 0.3538, -0.2995, 0.3543, -0.299, 0.3965, -0.3022, 0.3954, -0.3005, 0.3862, -0.2985, 0.387, -0.3043, 0.347, -0.3013, 0.3451, -0.2995, 0.3543, -0.3014, 0.3554, -0.2958, 0.3966, -0.299, 0.3965, -0.2985, 0.387, -0.2965, 0.3871, -0.307, 0.3497, -0.3043, 0.347, -0.3014, 0.3554, -0.3032, 0.357, -0.2927, 0.3958, -0.2958, 0.3966, -0.2965, 0.3871, -0.2945, 0.3866, -0.3093, 0.3532, -0.307, 0.3497, -0.3032, 0.357, -0.3047, 0.3592, -0.2897, 0.3939, -0.2927, 0.3958, -0.2945, 0.3866, -0.2926, 0.3855, 0.9947, -0.003256, 1.382, 1.004, 1.309, 1.004, 0.9429, -0.003256, 1.047, -0.003256, 1.455, 1.004, 1.382, 1.004, 0.9947, -0.003256, 1.098, -0.003256, 1.527, 1.004, 1.455, 1.004, 1.047, -0.003256, 1.15, -0.003256, 1.6, 1.004, 1.527, 1.004, 1.098, -0.003256, 1.202, -0.003256, 1.673, 1.004, 1.6, 1.004, 1.15, -0.003256, 1.254, -0.003256, 1.746, 1.004, 1.673, 1.004, 1.202, -0.003256, 1.306, -0.003256, 1.818, 1.004, 1.746, 1.004, 1.254, -0.003256, 1.358, -0.003256, 1.891, 1.004, 1.818, 1.004, 1.306, -0.003256, 1.409, -0.003256, 1.964, 1.004, 1.891, 1.004, 1.358, -0.003256, 1.461, -0.003256, 2.037, 1.004, 1.964, 1.004, 1.409, -0.003256, 1.513, -0.003256, 2.11, 1.004, 2.037, 1.004, 1.461, -0.003256, 1.565, -0.003256, 2.182, 1.004, 2.11, 1.004, 1.513, -0.003256, 1.617, -0.003256, 2.255, 1.004, 2.182, 1.004, 1.565, -0.003256, 1.669, -0.003256, 2.328, 1.004, 2.255, 1.004, 1.617, -0.003256, 0.05936, 0.01406, 0.06962, 1.003, -0.001786, 1.003, 0.008482, 0.01406, 0.1134, -0.003255, 0.1448, 1.004, 0.07204, 1.004, 0.06157, -0.003255, 0.1653, -0.003255, 0.2176, 1.004, 0.1448, 1.004, 0.1134, -0.003255, 0.2171, -0.003255, 0.2903, 1.004, 0.2176, 1.004, 0.1653, -0.003255, 0.2689, -0.003255, 0.3631, 1.004, 0.2903, 1.004, 0.2171, -0.003255, 0.3208, -0.003255, 0.4359, 1.004, 0.3631, 1.004, 0.2689, -0.003255, 0.3726, -0.003255, 0.5087, 1.004, 0.4359, 1.004, 0.3208, -0.003255, 0.4245, -0.003256, 0.5814, 1.004, 0.5087, 1.004, 0.3726, -0.003255, 0.4763, -0.003256, 0.6542, 1.004, 0.5814, 1.004, 0.4245, -0.003256, 0.5282, -0.003256, 0.727, 1.004, 0.6542, 1.004, 0.4763, -0.003256, 0.58, -0.003256, 0.7997, 1.004, 0.727, 1.004, 0.5282, -0.003256, 0.6318, -0.003256, 0.8725, 1.004, 0.7997, 1.004, 0.58, -0.003256, 0.6837, -0.003256, 0.9453, 1.004, 0.8725, 1.004, 0.6318, -0.003256, 0.7355, -0.003256, 1.018, 1.004, 0.9453, 1.004, 0.6837, -0.003256, 0.7874, -0.003256, 1.091, 1.004, 1.018, 1.004, 0.7355, -0.003256, 0.8392, -0.003256, 1.164, 1.004, 1.091, 1.004, 0.7874, -0.003256, 0.891, -0.003256, 1.236, 1.004, 1.164, 1.004, 0.8392, -0.003256, 0.9429, -0.003256, 1.309, 1.004, 1.236, 1.004, 0.891, -0.003256, 1.352, 0.4177, 1.369, 0.4259, 1.363, 0.4517, 1.347, 0.4385, 1.347, 0.4385, 1.363, 0.4517, 1.353, 0.475, 1.34, 0.4571, 1.34, 0.4571, 1.353, 0.475, 1.341, 0.4948, 1.33, 0.473, 1.33, 0.473, 1.341, 0.4948, 1.327, 0.5104, 1.318, 0.4856, 1.318, 0.4856, 1.327, 0.5104, 1.311, 0.5211, 1.306, 0.4942, 1.306, 0.4942, 1.311, 0.5211, 1.293, 0.5265, 1.292, 0.4985, 1.292, 0.4985, 1.293, 0.5265, 1.276, 0.5266, 1.278, 0.4985, 1.278, 0.4985, 1.276, 0.5266, 1.259, 0.5214, 1.264, 0.4945, 1.264, 0.4945, 1.259, 0.5214, 1.243, 0.5109, 1.251, 0.4862, 1.251, 0.4862, 1.243, 0.5109, 1.228, 0.4955, 1.24, 0.4739, 1.24, 0.4739, 1.228, 0.4955, 1.216, 0.4758, 1.23, 0.4582, 1.23, 0.4582, 1.216, 0.4758, 1.206, 0.4527, 1.222, 0.4397, 1.222, 0.4397, 1.206, 0.4527, 1.2, 0.4269, 1.217, 0.4192, 1.217, 0.4192, 1.2, 0.4269, 1.197, 0.3996, 1.214, 0.3973, 1.214, 0.3973, 1.197, 0.3996, 1.197, 0.3719, 1.214, 0.3748, 1.214, 0.3748, 1.197, 0.3719, 1.2, 0.3446, 1.217, 0.3528, 1.217, 0.3528, 1.2, 0.3446, 1.206, 0.3188, 1.222, 0.332, 1.222, 0.332, 1.206, 0.3188, 1.216, 0.2955, 1.229, 0.3134, 1.229, 0.3134, 1.216, 0.2955, 1.228, 0.2757, 1.239, 0.2975, 1.239, 0.2975, 1.228, 0.2757, 1.242, 0.2601, 1.251, 0.285, 1.251, 0.285, 1.242, 0.2601, 1.258, 0.2494, 1.263, 0.2764, 1.263, 0.2764, 1.258, 0.2494, 1.276, 0.244, 1.277, 0.272, 1.277, 0.272, 1.276, 0.244, 1.293, 0.2439, 1.291, 0.272, 1.291, 0.272, 1.293, 0.2439, 1.31, 0.2492, 1.305, 0.2761, 1.305, 0.2761, 1.31, 0.2492, 1.326, 0.2597, 1.318, 0.2844, 1.318, 0.2844, 1.326, 0.2597, 1.341, 0.2751, 1.329, 0.2966, 1.329, 0.2966, 1.341, 0.2751, 1.353, 0.2947, 1.339, 0.3123, 1.339, 0.3123, 1.353, 0.2947, 1.363, 0.3179, 1.347, 0.3308, 1.347, 0.3308, 1.363, 0.3179, 1.369, 0.3436, 1.352, 0.3513, 1.352, 0.3513, 1.369, 0.3436, 1.372, 0.3708, 1.355, 0.3732, 1.355, 0.3732, 1.372, 0.3708, 1.372, 0.3986, 1.355, 0.3956, 1.355, 0.3956, 1.372, 0.3986, 1.369, 0.4259, 1.352, 0.4177, 1.35, 0.4163, 1.345, 0.4362, 1.337, 0.4541, 1.328, 0.4694, 1.317, 0.4814, 1.305, 0.4897, 1.292, 0.4939, 1.278, 0.4938, 1.265, 0.49, 1.253, 0.482, 1.242, 0.4703, 1.232, 0.4553, 1.225, 0.4376, 1.22, 0.4179, 1.217, 0.3969, 1.217, 0.3753, 1.219, 0.3541, 1.224, 0.3342, 1.232, 0.3164, 1.241, 0.3012, 1.252, 0.2892, 1.264, 0.281, 1.277, 0.2767, 1.291, 0.2767, 1.304, 0.2806, 1.316, 0.2885, 1.327, 0.3002, 1.337, 0.3153, 1.344, 0.3329, 1.349, 0.3526, 1.352, 0.3736, 1.352, 0.3952, 1.219, 0.3541, 1.224, 0.3342, 1.224, 0.3342, 1.219, 0.3541, 1.316, 0.2885, 1.327, 0.3002, 1.327, 0.3002, 1.316, 0.2885, 1.328, 0.4694, 1.317, 0.4814, 1.317, 0.4814, 1.328, 0.4694, 1.225, 0.4376, 1.22, 0.4179, 1.22, 0.4179, 1.225, 0.4376, 1.264, 0.281, 1.277, 0.2767, 1.277, 0.2767, 1.264, 0.281, 1.352, 0.3736, 1.352, 0.3952, 1.352, 0.3952, 1.352, 0.3736, 1.265, 0.49, 1.253, 0.482, 1.253, 0.482, 1.265, 0.49, 1.224, 0.3342, 1.232, 0.3164, 1.232, 0.3164, 1.224, 0.3342, 1.327, 0.3002, 1.337, 0.3153, 1.337, 0.3153, 1.327, 0.3002, 1.317, 0.4814, 1.305, 0.4897, 1.305, 0.4897, 1.317, 0.4814, 1.22, 0.4179, 1.217, 0.3969, 1.217, 0.3969, 1.22, 0.4179, 1.277, 0.2767, 1.291, 0.2767, 1.291, 0.2767, 1.277, 0.2767, 1.35, 0.4163, 1.345, 0.4362, 1.345, 0.4362, 1.35, 0.4163, 1.352, 0.3952, 1.35, 0.4163, 1.35, 0.4163, 1.352, 0.3952, 1.253, 0.482, 1.242, 0.4703, 1.242, 0.4703, 1.253, 0.482, 1.232, 0.3164, 1.241, 0.3012, 1.241, 0.3012, 1.232, 0.3164, 1.337, 0.3153, 1.344, 0.3329, 1.344, 0.3329, 1.337, 0.3153, 1.305, 0.4897, 1.292, 0.4939, 1.292, 0.4939, 1.305, 0.4897, 1.217, 0.3969, 1.217, 0.3753, 1.217, 0.3753, 1.217, 0.3969, 1.291, 0.2767, 1.304, 0.2806, 1.304, 0.2806, 1.291, 0.2767, 1.345, 0.4362, 1.337, 0.4541, 1.337, 0.4541, 1.345, 0.4362, 1.242, 0.4703, 1.232, 0.4553, 1.232, 0.4553, 1.242, 0.4703, 1.241, 0.3012, 1.252, 0.2892, 1.252, 0.2892, 1.241, 0.3012, 1.344, 0.3329, 1.349, 0.3526, 1.349, 0.3526, 1.344, 0.3329, 1.292, 0.4939, 1.278, 0.4938, 1.278, 0.4938, 1.292, 0.4939, 1.217, 0.3753, 1.219, 0.3541, 1.219, 0.3541, 1.217, 0.3753, 1.304, 0.2806, 1.316, 0.2885, 1.316, 0.2885, 1.304, 0.2806, 1.337, 0.4541, 1.328, 0.4694, 1.328, 0.4694, 1.337, 0.4541, 1.232, 0.4553, 1.225, 0.4376, 1.225, 0.4376, 1.232, 0.4553, 1.252, 0.2892, 1.264, 0.281, 1.264, 0.281, 1.252, 0.2892, 1.349, 0.3526, 1.352, 0.3736, 1.352, 0.3736, 1.349, 0.3526, -0.2867, 0.3696, -0.2867, 0.3728, -0.2872, 0.376, -0.2881, 0.379, -0.2893, 0.3816, -0.2908, 0.3838, -0.2926, 0.3855, -0.2945, 0.3866, -0.2965, 0.3871, -0.2985, 0.387, -0.3005, 0.3862, -0.3023, 0.3848, -0.3039, 0.3829, -0.3053, 0.3804, -0.3063, 0.3776, -0.307, 0.3745, -0.3073, 0.3713, -0.3072, 0.368, -0.3068, 0.3648, -0.3059, 0.3619, -0.3047, 0.3592, -0.3032, 0.357, -0.3014, 0.3554, -0.2995, 0.3543, -0.2975, 0.3538, -0.2955, 0.3539, -0.2935, 0.3547, -0.2917, 0.3561, -0.29, 0.358, -0.2887, 0.3604, -0.2876, 0.3632, -0.287, 0.3663, -0.3014, 0.3554, -0.2995, 0.3543, -0.2995, 0.3543, -0.3014, 0.3554, -0.2965, 0.3871, -0.2985, 0.387, -0.2985, 0.387, -0.2965, 0.3871, -0.3032, 0.357, -0.3014, 0.3554, -0.3014, 0.3554, -0.3032, 0.357, -0.2945, 0.3866, -0.2965, 0.3871, -0.2965, 0.3871, -0.2945, 0.3866, -0.3047, 0.3592, -0.3032, 0.357, -0.3032, 0.357, -0.3047, 0.3592, -0.2926, 0.3855, -0.2945, 0.3866, -0.2945, 0.3866, -0.2926, 0.3855, -0.3059, 0.3619, -0.3047, 0.3592, -0.3047, 0.3592, -0.3059, 0.3619, -0.2867, 0.3696, -0.2867, 0.3728, -0.2867, 0.3728, -0.2867, 0.3696, -0.2908, 0.3838, -0.2926, 0.3855, -0.2926, 0.3855, -0.2908, 0.3838, -0.3068, 0.3648, -0.3059, 0.3619, -0.3059, 0.3619, -0.3068, 0.3648, -0.287, 0.3663, -0.2867, 0.3696, -0.2867, 0.3696, -0.287, 0.3663, -0.2893, 0.3816, -0.2908, 0.3838, -0.2908, 0.3838, -0.2893, 0.3816, -0.3072, 0.368, -0.3068, 0.3648, -0.3068, 0.3648, -0.3072, 0.368, -0.2876, 0.3632, -0.287, 0.3663, -0.287, 0.3663, -0.2876, 0.3632, -0.2881, 0.379, -0.2893, 0.3816, -0.2893, 0.3816, -0.2881, 0.379, -0.3073, 0.3713, -0.3072, 0.368, -0.3072, 0.368, -0.3073, 0.3713, -0.2887, 0.3604, -0.2876, 0.3632, -0.2876, 0.3632, -0.2887, 0.3604, -0.2872, 0.376, -0.2881, 0.379, -0.2881, 0.379, -0.2872, 0.376, -0.307, 0.3745, -0.3073, 0.3713, -0.3073, 0.3713, -0.307, 0.3745, -0.29, 0.358, -0.2887, 0.3604, -0.2887, 0.3604, -0.29, 0.358, -0.2867, 0.3728, -0.2872, 0.376, -0.2872, 0.376, -0.2867, 0.3728, -0.3063, 0.3776, -0.307, 0.3745, -0.307, 0.3745, -0.3063, 0.3776, -0.2917, 0.3561, -0.29, 0.358, -0.29, 0.358, -0.2917, 0.3561, -0.3053, 0.3804, -0.3063, 0.3776, -0.3063, 0.3776, -0.3053, 0.3804, -0.2935, 0.3547, -0.2917, 0.3561, -0.2917, 0.3561, -0.2935, 0.3547, -0.3039, 0.3829, -0.3053, 0.3804, -0.3053, 0.3804, -0.3039, 0.3829, -0.2955, 0.3539, -0.2935, 0.3547, -0.2935, 0.3547, -0.2955, 0.3539, -0.3023, 0.3848, -0.3039, 0.3829, -0.3039, 0.3829, -0.3023, 0.3848, -0.2975, 0.3538, -0.2955, 0.3539, -0.2955, 0.3539, -0.2975, 0.3538, -0.3005, 0.3862, -0.3023, 0.3848, -0.3023, 0.3848, -0.3005, 0.3862, -0.2995, 0.3543, -0.2975, 0.3538, -0.2975, 0.3538, -0.2995, 0.3543, -0.09733, 0.4673, -0.1334, 0.4491, -0.127, 0.3966, -0.08937, 0.4031, -0.113, 0.5278, -0.1462, 0.4987, -0.1334, 0.4491, -0.09733, 0.4673, -0.1357, 0.5822, -0.1647, 0.5433, -0.1462, 0.4987, -0.113, 0.5278, -0.1646, 0.6285, -0.1883, 0.5813, -0.1647, 0.5433, -0.1357, 0.5822, -0.1986, 0.6649, -0.2161, 0.6112, -0.1883, 0.5813, -0.1646, 0.6285, -0.2364, 0.69, -0.247, 0.6318, -0.2161, 0.6112, -0.1986, 0.6649, -0.2765, 0.7028, -0.2798, 0.6424, -0.247, 0.6318, -0.2364, 0.69, -0.3175, 0.7028, -0.3133, 0.6426, -0.2798, 0.6424, -0.2765, 0.7028, -0.3576, 0.69, -0.3462, 0.6322, -0.3133, 0.6426, -0.3175, 0.7028, -0.3954, 0.6649, -0.3772, 0.6118, -0.3462, 0.6322, -0.3576, 0.69, -0.4294, 0.6285, -0.4051, 0.5821, -0.3772, 0.6118, -0.3954, 0.6649, -0.4583, 0.5822, -0.4288, 0.5443, -0.4051, 0.5821, -0.4294, 0.6285, -0.481, 0.5278, -0.4475, 0.4998, -0.4288, 0.5443, -0.4583, 0.5822, -0.4967, 0.4673, -0.4603, 0.4504, -0.4475, 0.4998, -0.481, 0.5278, -0.5046, 0.4031, -0.4669, 0.3979, -0.4603, 0.4504, -0.4967, 0.4673, -0.5046, 0.3377, -0.467, 0.3443, -0.4669, 0.3979, -0.5046, 0.4031, -0.4967, 0.2735, -0.4606, 0.2917, -0.467, 0.3443, -0.5046, 0.3377, -0.481, 0.2131, -0.4478, 0.2422, -0.4606, 0.2917, -0.4967, 0.2735, -0.4583, 0.1587, -0.4293, 0.1976, -0.4478, 0.2422, -0.481, 0.2131, -0.4294, 0.1124, -0.4057, 0.1596, -0.4293, 0.1976, -0.4583, 0.1587, -0.3953, 0.07602, -0.3779, 0.1297, -0.4057, 0.1596, -0.4294, 0.1124, -0.3576, 0.05098, -0.347, 0.1091, -0.3779, 0.1297, -0.3953, 0.07602, -0.3174, 0.03822, -0.3141, 0.09855, -0.347, 0.1091, -0.3576, 0.05098, -0.2765, 0.03822, -0.2807, 0.09842, -0.3141, 0.09855, -0.3174, 0.03822, -0.2364, 0.05099, -0.2478, 0.1088, -0.2807, 0.09842, -0.2765, 0.03822, -0.1986, 0.07604, -0.2169, 0.1291, -0.2478, 0.1088, -0.2364, 0.05099, -0.1646, 0.1124, -0.189, 0.1588, -0.2169, 0.1291, -0.1986, 0.07604, -0.1357, 0.1587, -0.1652, 0.1966, -0.189, 0.1588, -0.1646, 0.1124, -0.113, 0.2131, -0.1466, 0.2411, -0.1652, 0.1966, -0.1357, 0.1587, -0.09736, 0.2735, -0.1337, 0.2905, -0.1466, 0.2411, -0.113, 0.2131, -0.08938, 0.3377, -0.1271, 0.343, -0.1337, 0.2905, -0.09736, 0.2735, -0.08937, 0.4031, -0.127, 0.3966, -0.1271, 0.343, -0.08938, 0.3377, 1.352, 0.3952, 1.355, 0.3956, 1.352, 0.4177, 1.35, 0.4163, 1.352, 0.3736, 1.355, 0.3732, 1.355, 0.3956, 1.352, 0.3952, 1.349, 0.3526, 1.352, 0.3513, 1.355, 0.3732, 1.352, 0.3736, 1.344, 0.3329, 1.347, 0.3308, 1.352, 0.3513, 1.349, 0.3526, 1.337, 0.3153, 1.339, 0.3123, 1.347, 0.3308, 1.344, 0.3329, 1.327, 0.3002, 1.329, 0.2966, 1.339, 0.3123, 1.337, 0.3153, 1.316, 0.2885, 1.318, 0.2844, 1.329, 0.2966, 1.327, 0.3002, 1.304, 0.2806, 1.305, 0.2761, 1.318, 0.2844, 1.316, 0.2885, 1.291, 0.2767, 1.291, 0.272, 1.305, 0.2761, 1.304, 0.2806, 1.277, 0.2767, 1.277, 0.272, 1.291, 0.272, 1.291, 0.2767, 1.264, 0.281, 1.263, 0.2764, 1.277, 0.272, 1.277, 0.2767, 1.252, 0.2892, 1.251, 0.285, 1.263, 0.2764, 1.264, 0.281, 1.241, 0.3012, 1.239, 0.2975, 1.251, 0.285, 1.252, 0.2892, 1.232, 0.3164, 1.229, 0.3134, 1.239, 0.2975, 1.241, 0.3012, 1.224, 0.3342, 1.222, 0.332, 1.229, 0.3134, 1.232, 0.3164, 1.219, 0.3541, 1.217, 0.3528, 1.222, 0.332, 1.224, 0.3342, 1.217, 0.3753, 1.214, 0.3748, 1.217, 0.3528, 1.219, 0.3541, 1.217, 0.3969, 1.214, 0.3973, 1.214, 0.3748, 1.217, 0.3753, 1.22, 0.4179, 1.217, 0.4192, 1.214, 0.3973, 1.217, 0.3969, 1.225, 0.4376, 1.222, 0.4397, 1.217, 0.4192, 1.22, 0.4179, 1.232, 0.4553, 1.23, 0.4582, 1.222, 0.4397, 1.225, 0.4376, 1.242, 0.4703, 1.24, 0.4739, 1.23, 0.4582, 1.232, 0.4553, 1.253, 0.482, 1.251, 0.4862, 1.24, 0.4739, 1.242, 0.4703, 1.265, 0.49, 1.264, 0.4945, 1.251, 0.4862, 1.253, 0.482, 1.278, 0.4938, 1.278, 0.4985, 1.264, 0.4945, 1.265, 0.49, 1.292, 0.4939, 1.292, 0.4985, 1.278, 0.4985, 1.278, 0.4938, 1.305, 0.4897, 1.306, 0.4942, 1.292, 0.4985, 1.292, 0.4939, 1.317, 0.4814, 1.318, 0.4856, 1.306, 0.4942, 1.305, 0.4897, 1.328, 0.4694, 1.33, 0.473, 1.318, 0.4856, 1.317, 0.4814, 1.337, 0.4541, 1.34, 0.4571, 1.33, 0.473, 1.328, 0.4694, 1.345, 0.4362, 1.347, 0.4385, 1.34, 0.4571, 1.337, 0.4541, 1.35, 0.4163, 1.352, 0.4177, 1.347, 0.4385, 1.345, 0.4362, -0.1314, 0.3958, -0.1377, 0.447, -0.14, 0.4459, -0.1338, 0.3954, -0.1315, 0.3436, -0.1314, 0.3958, -0.1338, 0.3954, -0.1339, 0.344, -0.3449, 0.6254, -0.375, 0.6056, -0.3739, 0.6022, -0.3442, 0.6218, -0.4439, 0.2456, -0.4259, 0.2022, -0.424, 0.2046, -0.4418, 0.2474, -0.1918, 0.1643, -0.1687, 0.2011, -0.1705, 0.2035, -0.1933, 0.1672, -0.2182, 0.6049, -0.2482, 0.625, -0.2489, 0.6214, -0.2193, 0.6015, -0.4561, 0.4484, -0.4625, 0.3973, -0.4601, 0.3969, -0.4538, 0.4473, -0.3138, 0.1056, -0.2812, 0.1055, -0.2814, 0.1093, -0.3135, 0.1094, -0.1377, 0.447, -0.1501, 0.4953, -0.1522, 0.4935, -0.14, 0.4459, -0.375, 0.6056, -0.4022, 0.5767, -0.4007, 0.5737, -0.3739, 0.6022, -0.4259, 0.2022, -0.4029, 0.1652, -0.4014, 0.1681, -0.424, 0.2046, -0.1687, 0.2011, -0.1505, 0.2444, -0.1526, 0.2462, -0.1705, 0.2035, -0.2482, 0.625, -0.2802, 0.6353, -0.2805, 0.6315, -0.2489, 0.6214, -0.4625, 0.3973, -0.4626, 0.3451, -0.4602, 0.3454, -0.4601, 0.3969, -0.2812, 0.1055, -0.2492, 0.1155, -0.2498, 0.1192, -0.2814, 0.1093, -0.1501, 0.4953, -0.1681, 0.5387, -0.1699, 0.5363, -0.1522, 0.4935, -0.4022, 0.5767, -0.4253, 0.5399, -0.4235, 0.5374, -0.4007, 0.5737, -0.4029, 0.1652, -0.3758, 0.1361, -0.3747, 0.1394, -0.4014, 0.1681, -0.1505, 0.2444, -0.138, 0.2925, -0.1402, 0.2936, -0.1526, 0.2462, -0.2802, 0.6353, -0.3128, 0.6355, -0.3126, 0.6317, -0.2805, 0.6315, -0.4626, 0.3451, -0.4563, 0.2939, -0.454, 0.295, -0.4602, 0.3454, -0.2492, 0.1155, -0.219, 0.1354, -0.2201, 0.1387, -0.2498, 0.1192, -0.1681, 0.5387, -0.1911, 0.5757, -0.1926, 0.5728, -0.1699, 0.5363, -0.4253, 0.5399, -0.4435, 0.4965, -0.4414, 0.4947, -0.4235, 0.5374, -0.3758, 0.1361, -0.3457, 0.116, -0.345, 0.1196, -0.3747, 0.1394, -0.138, 0.2925, -0.1315, 0.3436, -0.1339, 0.344, -0.1402, 0.2936, -0.3128, 0.6355, -0.3449, 0.6254, -0.3442, 0.6218, -0.3126, 0.6317, -0.4563, 0.2939, -0.4439, 0.2456, -0.4418, 0.2474, -0.454, 0.295, -0.219, 0.1354, -0.1918, 0.1643, -0.1933, 0.1672, -0.2201, 0.1387, -0.1911, 0.5757, -0.2182, 0.6049, -0.2193, 0.6015, -0.1926, 0.5728, -0.4435, 0.4965, -0.4561, 0.4484, -0.4538, 0.4473, -0.4414, 0.4947, -0.3457, 0.116, -0.3138, 0.1056, -0.3135, 0.1094, -0.345, 0.1196, -0.1338, 0.3954, -0.14, 0.4459, -0.1491, 0.4415, -0.1433, 0.394, -0.1339, 0.344, -0.1338, 0.3954, -0.1433, 0.394, -0.1434, 0.3456, -0.3442, 0.6218, -0.3739, 0.6022, -0.3695, 0.5887, -0.3414, 0.6072, -0.4418, 0.2474, -0.424, 0.2046, -0.4166, 0.2142, -0.4334, 0.2545, -0.1933, 0.1672, -0.1705, 0.2035, -0.1779, 0.2132, -0.1994, 0.179, -0.2193, 0.6015, -0.2489, 0.6214, -0.2517, 0.6068, -0.2238, 0.5881, -0.4538, 0.4473, -0.4601, 0.3969, -0.4507, 0.3953, -0.4447, 0.4428, -0.3135, 0.1094, -0.2814, 0.1093, -0.2823, 0.1245, -0.3125, 0.1246, -0.14, 0.4459, -0.1522, 0.4935, -0.1606, 0.4864, -0.1491, 0.4415, -0.3739, 0.6022, -0.4007, 0.5737, -0.3947, 0.5619, -0.3695, 0.5887, -0.424, 0.2046, -0.4014, 0.1681, -0.3953, 0.1798, -0.4166, 0.2142, -0.1705, 0.2035, -0.1526, 0.2462, -0.161, 0.2534, -0.1779, 0.2132, -0.2489, 0.6214, -0.2805, 0.6315, -0.2814, 0.6164, -0.2517, 0.6068, -0.4601, 0.3969, -0.4602, 0.3454, -0.4507, 0.3469, -0.4507, 0.3953, -0.2814, 0.1093, -0.2498, 0.1192, -0.2526, 0.1338, -0.2823, 0.1245, -0.1522, 0.4935, -0.1699, 0.5363, -0.1773, 0.5267, -0.1606, 0.4864, -0.4007, 0.5737, -0.4235, 0.5374, -0.4161, 0.5277, -0.3947, 0.5619, -0.4014, 0.1681, -0.3747, 0.1394, -0.3702, 0.1528, -0.3953, 0.1798, -0.1526, 0.2462, -0.1402, 0.2936, -0.1493, 0.2981, -0.161, 0.2534, -0.2805, 0.6315, -0.3126, 0.6317, -0.3117, 0.6165, -0.2814, 0.6164, -0.4602, 0.3454, -0.454, 0.295, -0.4449, 0.2993, -0.4507, 0.3469, -0.2498, 0.1192, -0.2201, 0.1387, -0.2246, 0.1522, -0.2526, 0.1338, -0.1699, 0.5363, -0.1926, 0.5728, -0.1987, 0.5611, -0.1773, 0.5267, -0.4235, 0.5374, -0.4414, 0.4947, -0.433, 0.4875, -0.4161, 0.5277, -0.3747, 0.1394, -0.345, 0.1196, -0.3422, 0.1342, -0.3702, 0.1528, -0.1402, 0.2936, -0.1339, 0.344, -0.1434, 0.3456, -0.1493, 0.2981, -0.3126, 0.6317, -0.3442, 0.6218, -0.3414, 0.6072, -0.3117, 0.6165, -0.454, 0.295, -0.4418, 0.2474, -0.4334, 0.2545, -0.4449, 0.2993, -0.2201, 0.1387, -0.1933, 0.1672, -0.1994, 0.179, -0.2246, 0.1522, -0.1926, 0.5728, -0.2193, 0.6015, -0.2238, 0.5881, -0.1987, 0.5611, -0.4414, 0.4947, -0.4538, 0.4473, -0.4447, 0.4428, -0.433, 0.4875, -0.345, 0.1196, -0.3135, 0.1094, -0.3125, 0.1246, -0.3422, 0.1342, -0.2248, 0.5852, -0.2524, 0.6037, -0.2531, 0.6, -0.2259, 0.5819, -0.415, 0.2163, -0.394, 0.1824, -0.3925, 0.1853, -0.4132, 0.2187, -0.2524, 0.6037, -0.2816, 0.6131, -0.2819, 0.6093, -0.2531, 0.6, -0.394, 0.1824, -0.3692, 0.1557, -0.368, 0.1591, -0.3925, 0.1853, -0.2816, 0.6131, -0.3115, 0.6132, -0.3113, 0.6094, -0.2819, 0.6093, -0.3692, 0.1557, -0.3416, 0.1373, -0.3409, 0.1409, -0.368, 0.1591, -0.3115, 0.6132, -0.3409, 0.604, -0.3402, 0.6004, -0.3113, 0.6094, -0.3416, 0.1373, -0.3123, 0.1278, -0.3121, 0.1316, -0.3409, 0.1409, -0.3409, 0.604, -0.3685, 0.5858, -0.3674, 0.5825, -0.3402, 0.6004, -0.3123, 0.1278, -0.2825, 0.1277, -0.2827, 0.1315, -0.3121, 0.1316, -0.3685, 0.5858, -0.3934, 0.5594, -0.3919, 0.5564, -0.3674, 0.5825, -0.2825, 0.1277, -0.2532, 0.1369, -0.2538, 0.1406, -0.2827, 0.1315, -0.3934, 0.5594, -0.4146, 0.5256, -0.4127, 0.5232, -0.3919, 0.5564, -0.2532, 0.1369, -0.2255, 0.1551, -0.2266, 0.1585, -0.2538, 0.1406, -0.4146, 0.5256, -0.4312, 0.486, -0.4291, 0.4841, -0.4127, 0.5232, -0.2255, 0.1551, -0.2006, 0.1816, -0.2022, 0.1845, -0.2266, 0.1585, -0.4312, 0.486, -0.4427, 0.4418, -0.4404, 0.4407, -0.4291, 0.4841, -0.1453, 0.3937, -0.151, 0.4406, -0.1533, 0.4395, -0.1477, 0.3933, -0.2006, 0.1816, -0.1795, 0.2153, -0.1813, 0.2177, -0.2022, 0.1845, -0.4427, 0.4418, -0.4486, 0.395, -0.4462, 0.3946, -0.4404, 0.4407, -0.151, 0.4406, -0.1624, 0.4848, -0.1645, 0.483, -0.1533, 0.4395, -0.1795, 0.2153, -0.1628, 0.2549, -0.1649, 0.2568, -0.1813, 0.2177, -0.4486, 0.395, -0.4487, 0.3472, -0.4463, 0.3475, -0.4462, 0.3946, -0.1624, 0.4848, -0.1789, 0.5246, -0.1808, 0.5222, -0.1645, 0.483, -0.1628, 0.2549, -0.1513, 0.299, -0.1536, 0.3002, -0.1649, 0.2568, -0.4487, 0.3472, -0.4429, 0.3003, -0.4406, 0.3014, -0.4463, 0.3475, -0.1789, 0.5246, -0.2, 0.5585, -0.2015, 0.5556, -0.1808, 0.5222, -0.1513, 0.299, -0.1454, 0.3459, -0.1478, 0.3463, -0.1536, 0.3002, -0.4429, 0.3003, -0.4316, 0.2561, -0.4295, 0.2579, -0.4406, 0.3014, -0.2, 0.5585, -0.2248, 0.5852, -0.2259, 0.5819, -0.2015, 0.5556, -0.1454, 0.3459, -0.1453, 0.3937, -0.1477, 0.3933, -0.1478, 0.3463, -0.4316, 0.2561, -0.415, 0.2163, -0.4132, 0.2187, -0.4295, 0.2579, -0.2259, 0.5819, -0.2531, 0.6, -0.2927, 0.3958, -0.2897, 0.3939, -0.4132, 0.2187, -0.3925, 0.1853, -0.307, 0.3497, -0.3093, 0.3532, -0.2531, 0.6, -0.2819, 0.6093, -0.2958, 0.3966, -0.2927, 0.3958, -0.3925, 0.1853, -0.368, 0.1591, -0.3043, 0.347, -0.307, 0.3497, -0.2819, 0.6093, -0.3113, 0.6094, -0.299, 0.3965, -0.2958, 0.3966, -0.368, 0.1591, -0.3409, 0.1409, -0.3013, 0.3451, -0.3043, 0.347, -0.3113, 0.6094, -0.3402, 0.6004, -0.3022, 0.3954, -0.299, 0.3965, -0.3409, 0.1409, -0.3121, 0.1316, -0.2981, 0.3443, -0.3013, 0.3451, -0.3402, 0.6004, -0.3674, 0.5825, -0.3051, 0.3933, -0.3022, 0.3954, -0.3121, 0.1316, -0.2827, 0.1315, -0.2949, 0.3444, -0.2981, 0.3443, -0.3674, 0.5825, -0.3919, 0.5564, -0.3077, 0.3903, -0.3051, 0.3933, -0.2827, 0.1315, -0.2538, 0.1406, -0.2918, 0.3455, -0.2949, 0.3444, -0.3919, 0.5564, -0.4127, 0.5232, -0.3099, 0.3866, -0.3077, 0.3903, -0.2538, 0.1406, -0.2266, 0.1585, -0.2889, 0.3476, -0.2918, 0.3455, -0.4127, 0.5232, -0.4291, 0.4841, -0.3116, 0.3822, -0.3099, 0.3866, -0.2266, 0.1585, -0.2022, 0.1845, -0.2863, 0.3506, -0.2889, 0.3476, -0.4291, 0.4841, -0.4404, 0.4407, -0.3127, 0.3773, -0.3116, 0.3822, -0.1477, 0.3933, -0.1533, 0.4395, -0.2815, 0.3788, -0.2808, 0.3737, -0.2022, 0.1845, -0.1813, 0.2177, -0.2841, 0.3543, -0.2863, 0.3506, -0.4404, 0.4407, -0.4462, 0.3946, -0.3133, 0.3723, -0.3127, 0.3773, -0.1533, 0.4395, -0.1645, 0.483, -0.2828, 0.3834, -0.2815, 0.3788, -0.1813, 0.2177, -0.1649, 0.2568, -0.2824, 0.3587, -0.2841, 0.3543, -0.4462, 0.3946, -0.4463, 0.3475, -0.3132, 0.3671, -0.3133, 0.3723, -0.1645, 0.483, -0.1808, 0.5222, -0.2847, 0.3877, -0.2828, 0.3834, -0.1649, 0.2568, -0.1536, 0.3002, -0.2813, 0.3635, -0.2824, 0.3587, -0.4463, 0.3475, -0.4406, 0.3014, -0.3125, 0.3621, -0.3132, 0.3671, -0.1808, 0.5222, -0.2015, 0.5556, -0.287, 0.3912, -0.2847, 0.3877, -0.1536, 0.3002, -0.1478, 0.3463, -0.2807, 0.3686, -0.2813, 0.3635, -0.4406, 0.3014, -0.4295, 0.2579, -0.3112, 0.3574, -0.3125, 0.3621, -0.2015, 0.5556, -0.2259, 0.5819, -0.2897, 0.3939, -0.287, 0.3912, -0.1478, 0.3463, -0.1477, 0.3933, -0.2808, 0.3737, -0.2807, 0.3686, -0.4295, 0.2579, -0.4132, 0.2187, -0.3093, 0.3532, -0.3112, 0.3574])
me_cylinder.materials.append(mat_material_001)
me_cylinder.materials.append(mat_material_002)
me_cylinder.use_remesh_fix_poles = True
me_cylinder.use_remesh_preserve_attributes = False
me_cylinder.update()

# ---- objects
ob_cylinder = bpy.data.objects.new('Cylinder', me_cylinder)
ob_light_001 = bpy.data.objects.new('Light.001', light_light_001)
ob_light_002 = bpy.data.objects.new('Light.002', light_light_002)
ob_light_003 = bpy.data.objects.new('Light.003', light_light_003)
ob_camerafront = bpy.data.objects.new('CameraFront', cam_camera_001)
ob_cameraback = bpy.data.objects.new('CameraBack', cam_camera_004)
ob_cameraleft = bpy.data.objects.new('CameraLeft', cam_camera_005)
ob_cameraright = bpy.data.objects.new('CameraRight', cam_camera_006)
ob_cameratop = bpy.data.objects.new('CameraTop', cam_camera_007)
ob_camerabottom = bpy.data.objects.new('CameraBottom', cam_camera_008)
ob_light_004 = bpy.data.objects.new('Light.004', light_light_004)

# ---- transforms, parenting, visibility, modifiers, constraints
ob_cylinder.location = (0.0, 0.0, 0.0)
ob_cylinder.rotation_euler = (0.0, -0.0, 0.5061)
ob_cylinder.show_name = True
ob_cylinder.show_axis = True
_m = ob_cylinder.modifiers.new('Subdivision', 'SUBSURF')
_m.levels = 3
_m.render_levels = 3
ob_light_001.location = (-12.0, 0.0, 2.0)
ob_light_001.rotation_euler = (0.6503, 0.05522, 1.866)
ob_light_001.lock_rotations_4d = False
ob_light_001.empty_display_type = 'ARROWS'
ob_light_001.color = (0.0, 0.0, 0.0, 0.0)
ob_light_001.lineart.crease_threshold = 0.0
ob_light_002.location = (0.0, -12.0, 2.0)
ob_light_002.rotation_euler = (0.6503, 0.05522, 1.866)
ob_light_002.lock_rotations_4d = False
ob_light_002.empty_display_type = 'ARROWS'
ob_light_002.color = (0.0, 0.0, 0.0, 0.0)
ob_light_002.lineart.crease_threshold = 0.0
ob_light_003.location = (0.0, 12.0, 2.0)
ob_light_003.rotation_euler = (0.6503, 0.05522, 1.866)
ob_light_003.lock_rotations_4d = False
ob_light_003.empty_display_type = 'ARROWS'
ob_light_003.color = (0.0, 0.0, 0.0, 0.0)
ob_light_003.lineart.crease_threshold = 0.0
ob_camerafront.location = (14.0, 0.004916, 0.0)
ob_camerafront.rotation_euler = (1.571, -0.0, 1.571)
ob_cameraback.location = (-14.0, 0.004916, 0.0)
ob_cameraback.rotation_euler = (1.571, -0.0, -1.571)
ob_cameraleft.location = (0.0, -14.0, 0.0)
ob_cameraleft.rotation_euler = (1.571, -0.0, 0.0)
ob_cameraright.location = (0.0, 14.0, 0.0)
ob_cameraright.rotation_euler = (1.571, -0.0, 3.142)
ob_cameratop.location = (0.0, 0.004916, 14.0)
ob_camerabottom.location = (0.0, 0.004916, -14.0)
ob_camerabottom.rotation_euler = (0.0, 3.142, 0.0)
ob_light_004.location = (12.0, 0.0, 2.0)
ob_light_004.rotation_euler = (0.6503, 0.05522, 1.866)
ob_light_004.lock_rotations_4d = False
ob_light_004.empty_display_type = 'ARROWS'
ob_light_004.color = (0.0, 0.0, 0.0, 0.0)
ob_light_004.lineart.crease_threshold = 0.0

# ---- collection membership
col_collection.objects.link(ob_cylinder)
col_collection.objects.link(ob_light_001)
col_collection.objects.link(ob_light_002)
col_collection.objects.link(ob_light_003)
col_collection.objects.link(ob_camerafront)
col_collection.objects.link(ob_cameraback)
col_collection.objects.link(ob_cameraleft)
col_collection.objects.link(ob_cameraright)
col_collection.objects.link(ob_cameratop)
col_collection.objects.link(ob_camerabottom)
col_collection.objects.link(ob_light_004)

# ---- scene / render settings (as saved in the file)
scene.camera = ob_camerafront
scene.frame_start = 1; scene.frame_end = 60; scene.frame_set(0)
scene.render.engine = 'BLENDER_EEVEE_NEXT'
scene.cycles.sampling_pattern = 'TABULATED_SOBOL'
scene.cycles.use_light_tree = False
scene.view_settings.view_transform = 'Filmic'
bpy.context.view_layer.update()
